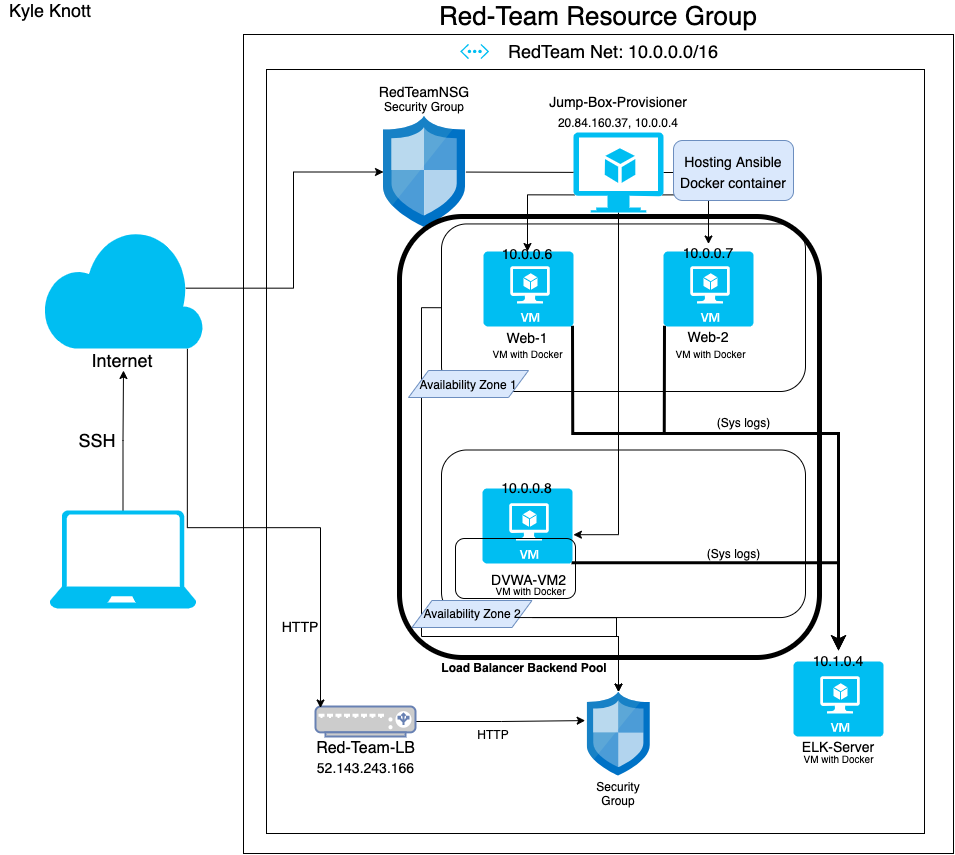

The diagram above was exported from draw.io. Its source (the exported page's mxGraphModel, read from the mxfile embedded in the PNG):
<mxGraphModel dx="1917" dy="1170" grid="1" gridSize="7" guides="1" tooltips="1" connect="1" arrows="1" fold="1" page="1" pageScale="1" pageWidth="1100" pageHeight="850" math="0" shadow="0">
  <root>
    <mxCell id="0" />
    <mxCell id="1" parent="0" />
    <mxCell id="7rVWc_RAjXQEdoqnerkl-56" style="edgeStyle=orthogonalEdgeStyle;rounded=0;orthogonalLoop=1;jettySize=auto;html=1;exitX=0.25;exitY=1;exitDx=0;exitDy=0;entryX=0.484;entryY=-0.006;entryDx=0;entryDy=0;entryPerimeter=0;strokeWidth=1;" edge="1" parent="1" source="8LVp7y2KciTgdnAetFn7-74" target="7rVWc_RAjXQEdoqnerkl-47">
      <mxGeometry relative="1" as="geometry">
        <Array as="points">
          <mxPoint x="539" y="665" />
          <mxPoint x="624" y="665" />
        </Array>
      </mxGeometry>
    </mxCell>
    <mxCell id="7rVWc_RAjXQEdoqnerkl-45" value="" style="rounded=1;whiteSpace=wrap;html=1;shadow=0;fillColor=none;" vertex="1" parent="1">
      <mxGeometry x="422" y="220" width="418" height="445" as="geometry" />
    </mxCell>
    <mxCell id="8LVp7y2KciTgdnAetFn7-1" value="" style="rounded=0;whiteSpace=wrap;html=1;" parent="1" vertex="1">
      <mxGeometry x="250" y="42" width="710" height="819" as="geometry" />
    </mxCell>
    <mxCell id="7rVWc_RAjXQEdoqnerkl-4" value="" style="rounded=0;whiteSpace=wrap;html=1;fillColor=none;shadow=0;" vertex="1" parent="1">
      <mxGeometry x="273" y="77" width="658" height="764" as="geometry" />
    </mxCell>
    <mxCell id="8LVp7y2KciTgdnAetFn7-2" value="&lt;font style=&quot;font-size: 26px&quot;&gt;Red-Team Resource Group&lt;/font&gt;" style="text;html=1;strokeColor=none;fillColor=none;align=center;verticalAlign=middle;whiteSpace=wrap;rounded=0;" parent="1" vertex="1">
      <mxGeometry x="390" y="14" width="430" height="20" as="geometry" />
    </mxCell>
    <mxCell id="8LVp7y2KciTgdnAetFn7-3" value="" style="aspect=fixed;html=1;points=[];align=center;image;fontSize=12;image=img/lib/mscae/Network_Security_Groups_Classic.svg;" parent="1" vertex="1">
      <mxGeometry x="390" y="123.76" width="82.4" height="111.35" as="geometry" />
    </mxCell>
    <mxCell id="8LVp7y2KciTgdnAetFn7-4" value="RedTeam Net: 10.0.0.0/16" style="text;html=1;strokeColor=none;fillColor=none;align=center;verticalAlign=middle;whiteSpace=wrap;rounded=0;fontSize=18;" parent="1" vertex="1">
      <mxGeometry x="475" y="49" width="290" height="20" as="geometry" />
    </mxCell>
    <mxCell id="8LVp7y2KciTgdnAetFn7-5" value="&lt;font style=&quot;font-size: 14px&quot;&gt;RedTeamNSG&lt;/font&gt;" style="text;html=1;strokeColor=none;fillColor=none;align=center;verticalAlign=middle;whiteSpace=wrap;rounded=0;rotation=0;" parent="1" vertex="1">
      <mxGeometry x="376.2" y="98" width="110" as="geometry" />
    </mxCell>
    <mxCell id="8LVp7y2KciTgdnAetFn7-8" value="" style="verticalLabelPosition=bottom;html=1;verticalAlign=top;align=center;strokeColor=none;fillColor=#00BEF2;shape=mxgraph.azure.virtual_network;pointerEvents=1;fontSize=18;" parent="1" vertex="1">
      <mxGeometry x="466.7" y="51.43" width="29" height="15.13" as="geometry" />
    </mxCell>
    <mxCell id="7rVWc_RAjXQEdoqnerkl-9" value="" style="edgeStyle=orthogonalEdgeStyle;rounded=0;orthogonalLoop=1;jettySize=auto;html=1;" edge="1" parent="1" source="8LVp7y2KciTgdnAetFn7-9" target="8LVp7y2KciTgdnAetFn7-77">
      <mxGeometry relative="1" as="geometry" />
    </mxCell>
    <mxCell id="7rVWc_RAjXQEdoqnerkl-24" style="edgeStyle=orthogonalEdgeStyle;rounded=0;orthogonalLoop=1;jettySize=auto;html=1;exitX=0.01;exitY=0.78;exitDx=0;exitDy=0;exitPerimeter=0;entryX=0;entryY=0;entryDx=0;entryDy=0;" edge="1" parent="1" source="8LVp7y2KciTgdnAetFn7-9" target="8LVp7y2KciTgdnAetFn7-28">
      <mxGeometry relative="1" as="geometry" />
    </mxCell>
    <mxCell id="7rVWc_RAjXQEdoqnerkl-25" style="edgeStyle=orthogonalEdgeStyle;rounded=0;orthogonalLoop=1;jettySize=auto;html=1;exitX=0.99;exitY=0.78;exitDx=0;exitDy=0;exitPerimeter=0;entryX=0.5;entryY=0;entryDx=0;entryDy=0;" edge="1" parent="1" source="8LVp7y2KciTgdnAetFn7-9" target="8LVp7y2KciTgdnAetFn7-30">
      <mxGeometry relative="1" as="geometry" />
    </mxCell>
    <mxCell id="7rVWc_RAjXQEdoqnerkl-35" style="edgeStyle=orthogonalEdgeStyle;rounded=0;orthogonalLoop=1;jettySize=auto;html=1;exitX=0.5;exitY=1;exitDx=0;exitDy=0;exitPerimeter=0;entryX=1.01;entryY=0.616;entryDx=0;entryDy=0;entryPerimeter=0;" edge="1" parent="1" source="8LVp7y2KciTgdnAetFn7-9" target="8LVp7y2KciTgdnAetFn7-20">
      <mxGeometry relative="1" as="geometry" />
    </mxCell>
    <mxCell id="8LVp7y2KciTgdnAetFn7-9" value="" style="verticalLabelPosition=bottom;html=1;verticalAlign=top;align=center;strokeColor=none;fillColor=#00BEF2;shape=mxgraph.azure.virtual_machine_feature;pointerEvents=1;fontSize=18;" parent="1" vertex="1">
      <mxGeometry x="580" y="140" width="90" height="80" as="geometry" />
    </mxCell>
    <mxCell id="8LVp7y2KciTgdnAetFn7-10" value="&lt;font style=&quot;font-size: 14px&quot;&gt;Jump-Box-Provisioner&lt;/font&gt;" style="text;html=1;strokeColor=none;fillColor=none;align=center;verticalAlign=middle;whiteSpace=wrap;rounded=0;fontSize=18;" parent="1" vertex="1">
      <mxGeometry x="540" y="98" width="170" height="20" as="geometry" />
    </mxCell>
    <mxCell id="8LVp7y2KciTgdnAetFn7-11" value="&lt;sup&gt;&lt;font style=&quot;font-size: 12px&quot;&gt;20.84.160.37, 10.0.0.4&lt;/font&gt;&lt;/sup&gt;" style="text;html=1;strokeColor=none;fillColor=none;align=center;verticalAlign=middle;whiteSpace=wrap;rounded=0;fontSize=18;" parent="1" vertex="1">
      <mxGeometry x="535" y="117.99999999999997" width="180" height="30" as="geometry" />
    </mxCell>
    <mxCell id="8LVp7y2KciTgdnAetFn7-17" value="" style="endArrow=none;html=1;fontSize=18;" parent="1" source="8LVp7y2KciTgdnAetFn7-9" target="8LVp7y2KciTgdnAetFn7-3" edge="1">
      <mxGeometry width="50" height="50" relative="1" as="geometry">
        <mxPoint x="600" y="440" as="sourcePoint" />
        <mxPoint x="650" y="390" as="targetPoint" />
      </mxGeometry>
    </mxCell>
    <mxCell id="7rVWc_RAjXQEdoqnerkl-38" style="edgeStyle=orthogonalEdgeStyle;rounded=0;orthogonalLoop=1;jettySize=auto;html=1;exitX=0.99;exitY=0.99;exitDx=0;exitDy=0;exitPerimeter=0;entryX=0.5;entryY=0;entryDx=0;entryDy=0;strokeWidth=3;" edge="1" parent="1" source="8LVp7y2KciTgdnAetFn7-20" target="7rVWc_RAjXQEdoqnerkl-23">
      <mxGeometry relative="1" as="geometry">
        <Array as="points">
          <mxPoint x="845" y="570" />
        </Array>
      </mxGeometry>
    </mxCell>
    <mxCell id="8LVp7y2KciTgdnAetFn7-20" value="" style="verticalLabelPosition=bottom;html=1;verticalAlign=top;align=center;strokeColor=none;fillColor=#00BEF2;shape=mxgraph.azure.virtual_machine;fontSize=18;" parent="1" vertex="1">
      <mxGeometry x="489" y="496" width="90" height="75" as="geometry" />
    </mxCell>
    <mxCell id="8LVp7y2KciTgdnAetFn7-22" value="&lt;font style=&quot;font-size: 14px&quot;&gt;Web-1&lt;/font&gt;" style="text;html=1;strokeColor=none;fillColor=none;align=center;verticalAlign=middle;whiteSpace=wrap;rounded=0;fontSize=18;" parent="1" vertex="1">
      <mxGeometry x="494" y="343" width="80" as="geometry" />
    </mxCell>
    <mxCell id="8LVp7y2KciTgdnAetFn7-23" value="&lt;font style=&quot;font-size: 14px&quot;&gt;Web-2&lt;/font&gt;" style="text;html=1;strokeColor=none;fillColor=none;align=center;verticalAlign=middle;whiteSpace=wrap;rounded=0;fontSize=18;" parent="1" vertex="1">
      <mxGeometry x="685" y="333" width="60" height="20" as="geometry" />
    </mxCell>
    <mxCell id="7rVWc_RAjXQEdoqnerkl-26" style="edgeStyle=orthogonalEdgeStyle;rounded=0;orthogonalLoop=1;jettySize=auto;html=1;exitX=0.99;exitY=0.99;exitDx=0;exitDy=0;exitPerimeter=0;strokeWidth=3;" edge="1" parent="1" source="8LVp7y2KciTgdnAetFn7-24" target="7rVWc_RAjXQEdoqnerkl-23">
      <mxGeometry relative="1" as="geometry">
        <Array as="points">
          <mxPoint x="579" y="441" />
          <mxPoint x="845" y="441" />
        </Array>
      </mxGeometry>
    </mxCell>
    <mxCell id="8LVp7y2KciTgdnAetFn7-24" value="" style="verticalLabelPosition=bottom;html=1;verticalAlign=top;align=center;strokeColor=none;fillColor=#00BEF2;shape=mxgraph.azure.virtual_machine;fontSize=18;" parent="1" vertex="1">
      <mxGeometry x="490" y="259" width="90" height="75" as="geometry" />
    </mxCell>
    <mxCell id="7rVWc_RAjXQEdoqnerkl-29" style="edgeStyle=orthogonalEdgeStyle;rounded=0;orthogonalLoop=1;jettySize=auto;html=1;exitX=0.01;exitY=0.99;exitDx=0;exitDy=0;exitPerimeter=0;entryX=0.5;entryY=0;entryDx=0;entryDy=0;strokeWidth=3;" edge="1" parent="1" source="8LVp7y2KciTgdnAetFn7-25" target="7rVWc_RAjXQEdoqnerkl-23">
      <mxGeometry relative="1" as="geometry">
        <Array as="points">
          <mxPoint x="671" y="441" />
          <mxPoint x="845" y="441" />
        </Array>
      </mxGeometry>
    </mxCell>
    <mxCell id="8LVp7y2KciTgdnAetFn7-25" value="" style="verticalLabelPosition=bottom;html=1;verticalAlign=top;align=center;strokeColor=none;fillColor=#00BEF2;shape=mxgraph.azure.virtual_machine;fontSize=18;" parent="1" vertex="1">
      <mxGeometry x="670" y="259" width="90" height="75" as="geometry" />
    </mxCell>
    <mxCell id="8LVp7y2KciTgdnAetFn7-26" value="&lt;font style=&quot;font-size: 14px&quot;&gt;DVWA-VM2&lt;/font&gt;" style="text;html=1;strokeColor=none;fillColor=none;align=center;verticalAlign=middle;whiteSpace=wrap;rounded=0;fontSize=18;" parent="1" vertex="1">
      <mxGeometry x="482.5" y="575.5" width="105" height="20" as="geometry" />
    </mxCell>
    <mxCell id="8LVp7y2KciTgdnAetFn7-28" value="&lt;span style=&quot;font-size: 14px&quot;&gt;10.0.0.6&lt;/span&gt;" style="text;html=1;strokeColor=none;fillColor=none;align=center;verticalAlign=middle;whiteSpace=wrap;rounded=0;fontSize=18;" parent="1" vertex="1">
      <mxGeometry x="494" y="258.99999999999994" width="80" as="geometry" />
    </mxCell>
    <mxCell id="8LVp7y2KciTgdnAetFn7-30" value="&lt;font style=&quot;font-size: 14px&quot;&gt;10.0.0.7&lt;/font&gt;" style="text;html=1;strokeColor=none;fillColor=none;align=center;verticalAlign=middle;whiteSpace=wrap;rounded=0;fontSize=18;" parent="1" vertex="1">
      <mxGeometry x="675" y="251.49999999999994" width="80" height="15" as="geometry" />
    </mxCell>
    <mxCell id="8LVp7y2KciTgdnAetFn7-33" value="&lt;font style=&quot;font-size: 14px&quot;&gt;10.0.0.8&lt;br&gt;&lt;br&gt;&lt;/font&gt;" style="text;html=1;strokeColor=none;fillColor=none;align=center;verticalAlign=middle;whiteSpace=wrap;rounded=0;fontSize=18;" parent="1" vertex="1">
      <mxGeometry x="494" y="496" width="79" height="15" as="geometry" />
    </mxCell>
    <mxCell id="7rVWc_RAjXQEdoqnerkl-48" style="edgeStyle=orthogonalEdgeStyle;rounded=0;orthogonalLoop=1;jettySize=auto;html=1;exitX=1;exitY=0.5;exitDx=0;exitDy=0;exitPerimeter=0;entryX=-0.033;entryY=0.338;entryDx=0;entryDy=0;entryPerimeter=0;strokeWidth=1;" edge="1" parent="1" source="8LVp7y2KciTgdnAetFn7-40" target="7rVWc_RAjXQEdoqnerkl-47">
      <mxGeometry relative="1" as="geometry" />
    </mxCell>
    <mxCell id="8LVp7y2KciTgdnAetFn7-40" value="" style="fontColor=#0066CC;verticalAlign=top;verticalLabelPosition=bottom;labelPosition=center;align=center;html=1;outlineConnect=0;fillColor=#CCCCCC;strokeColor=#6881B3;gradientColor=none;gradientDirection=north;strokeWidth=2;shape=mxgraph.networks.load_balancer;" parent="1" vertex="1">
      <mxGeometry x="322" y="714" width="100" height="30" as="geometry" />
    </mxCell>
    <mxCell id="8LVp7y2KciTgdnAetFn7-62" value="&lt;font style=&quot;font-size: 14px&quot;&gt;HTTP&lt;/font&gt;" style="text;html=1;strokeColor=none;fillColor=none;align=center;verticalAlign=middle;whiteSpace=wrap;rounded=0;fontSize=18;" parent="1" vertex="1">
      <mxGeometry x="287" y="623" width="40" height="20" as="geometry" />
    </mxCell>
    <mxCell id="8LVp7y2KciTgdnAetFn7-64" style="edgeStyle=elbowEdgeStyle;rounded=0;orthogonalLoop=1;jettySize=auto;html=1;exitX=0.5;exitY=1;exitDx=0;exitDy=0;fontSize=18;" parent="1" source="8LVp7y2KciTgdnAetFn7-62" target="8LVp7y2KciTgdnAetFn7-62" edge="1">
      <mxGeometry relative="1" as="geometry" />
    </mxCell>
    <mxCell id="8LVp7y2KciTgdnAetFn7-65" value="&lt;font style=&quot;font-size: 16px&quot;&gt;Red-Team-LB&lt;/font&gt;" style="text;html=1;strokeColor=none;fillColor=none;align=center;verticalAlign=middle;whiteSpace=wrap;rounded=0;fontSize=18;" parent="1" vertex="1">
      <mxGeometry x="301.5" y="744" width="141" height="20" as="geometry" />
    </mxCell>
    <mxCell id="8LVp7y2KciTgdnAetFn7-67" value="&lt;font style=&quot;font-size: 14px&quot;&gt;52.143.243.166&lt;/font&gt;" style="text;html=1;strokeColor=none;fillColor=none;align=center;verticalAlign=middle;whiteSpace=wrap;rounded=0;fontSize=18;" parent="1" vertex="1">
      <mxGeometry x="312.5" y="764" width="119" height="20" as="geometry" />
    </mxCell>
    <mxCell id="8LVp7y2KciTgdnAetFn7-77" value="&lt;font style=&quot;font-size: 14px&quot;&gt;Hosting Ansible Docker container&lt;/font&gt;" style="rounded=1;whiteSpace=wrap;html=1;fillColor=#dae8fc;fontSize=18;strokeColor=#6c8ebf;" parent="1" vertex="1">
      <mxGeometry x="680" y="148" width="120" height="60" as="geometry" />
    </mxCell>
    <mxCell id="8LVp7y2KciTgdnAetFn7-82" style="edgeStyle=orthogonalEdgeStyle;rounded=0;orthogonalLoop=1;jettySize=auto;html=1;exitX=0.89;exitY=0.5;exitDx=0;exitDy=0;exitPerimeter=0;fontSize=18;" parent="1" source="8LVp7y2KciTgdnAetFn7-78" target="8LVp7y2KciTgdnAetFn7-3" edge="1">
      <mxGeometry relative="1" as="geometry" />
    </mxCell>
    <mxCell id="7rVWc_RAjXQEdoqnerkl-6" style="edgeStyle=orthogonalEdgeStyle;rounded=0;orthogonalLoop=1;jettySize=auto;html=1;exitX=0.9;exitY=1;exitDx=0;exitDy=0;exitPerimeter=0;entryX=0.05;entryY=0.05;entryDx=0;entryDy=0;entryPerimeter=0;" edge="1" parent="1" source="8LVp7y2KciTgdnAetFn7-78" target="8LVp7y2KciTgdnAetFn7-40">
      <mxGeometry relative="1" as="geometry" />
    </mxCell>
    <mxCell id="8LVp7y2KciTgdnAetFn7-78" value="" style="verticalLabelPosition=bottom;html=1;verticalAlign=top;align=center;strokeColor=none;fillColor=#00BEF2;shape=mxgraph.azure.cloud;fontSize=18;" parent="1" vertex="1">
      <mxGeometry x="49" y="235.10999999999999" width="161" height="121.12" as="geometry" />
    </mxCell>
    <mxCell id="8LVp7y2KciTgdnAetFn7-79" value="Internet" style="text;html=1;strokeColor=none;fillColor=none;align=center;verticalAlign=middle;whiteSpace=wrap;rounded=0;fontSize=18;" parent="1" vertex="1">
      <mxGeometry x="59.5" y="365" width="140" height="6" as="geometry" />
    </mxCell>
    <mxCell id="8LVp7y2KciTgdnAetFn7-81" style="edgeStyle=orthogonalEdgeStyle;rounded=0;orthogonalLoop=1;jettySize=auto;html=1;exitX=0.5;exitY=0;exitDx=0;exitDy=0;exitPerimeter=0;fontSize=18;" parent="1" source="8LVp7y2KciTgdnAetFn7-80" edge="1">
      <mxGeometry relative="1" as="geometry">
        <mxPoint x="130" y="378" as="targetPoint" />
      </mxGeometry>
    </mxCell>
    <mxCell id="8LVp7y2KciTgdnAetFn7-80" value="" style="verticalLabelPosition=bottom;html=1;verticalAlign=top;align=center;strokeColor=none;fillColor=#00BEF2;shape=mxgraph.azure.laptop;pointerEvents=1;fontSize=18;" parent="1" vertex="1">
      <mxGeometry x="56" y="518" width="147" height="98" as="geometry" />
    </mxCell>
    <mxCell id="8LVp7y2KciTgdnAetFn7-83" value="SSH" style="text;html=1;strokeColor=none;fillColor=none;align=center;verticalAlign=middle;whiteSpace=wrap;rounded=0;fontSize=18;" parent="1" vertex="1">
      <mxGeometry x="84" y="437.5" width="40" height="20" as="geometry" />
    </mxCell>
    <mxCell id="8LVp7y2KciTgdnAetFn7-84" value="Kyle Knott" style="text;html=1;strokeColor=none;fillColor=none;align=center;verticalAlign=middle;whiteSpace=wrap;rounded=0;fontSize=18;" parent="1" vertex="1">
      <mxGeometry x="7" y="14" width="99.5" height="7" as="geometry" />
    </mxCell>
    <mxCell id="7rVWc_RAjXQEdoqnerkl-5" value="Security Group" style="text;html=1;strokeColor=none;fillColor=none;align=center;verticalAlign=middle;whiteSpace=wrap;rounded=0;shadow=0;" vertex="1" parent="1">
      <mxGeometry x="382.2" y="103.76" width="98" height="20" as="geometry" />
    </mxCell>
    <mxCell id="7rVWc_RAjXQEdoqnerkl-60" style="edgeStyle=orthogonalEdgeStyle;rounded=0;orthogonalLoop=1;jettySize=auto;html=1;exitX=0;exitY=0.5;exitDx=0;exitDy=0;strokeWidth=1;" edge="1" parent="1" source="8LVp7y2KciTgdnAetFn7-74" target="7rVWc_RAjXQEdoqnerkl-47">
      <mxGeometry relative="1" as="geometry">
        <Array as="points">
          <mxPoint x="428" y="315" />
          <mxPoint x="428" y="644" />
          <mxPoint x="625" y="644" />
        </Array>
      </mxGeometry>
    </mxCell>
    <mxCell id="8LVp7y2KciTgdnAetFn7-74" value="" style="rounded=1;whiteSpace=wrap;html=1;fontSize=18;fillColor=none;" parent="1" vertex="1">
      <mxGeometry x="448" y="231.44" width="364" height="167.56" as="geometry" />
    </mxCell>
    <mxCell id="7rVWc_RAjXQEdoqnerkl-16" value="&lt;font style=&quot;font-size: 10px&quot;&gt;VM with Docker&lt;/font&gt;" style="text;html=1;strokeColor=none;fillColor=none;align=center;verticalAlign=middle;whiteSpace=wrap;rounded=0;shadow=0;" vertex="1" parent="1">
      <mxGeometry x="729.5" y="756" width="231" height="20" as="geometry" />
    </mxCell>
    <mxCell id="7rVWc_RAjXQEdoqnerkl-17" value="&lt;font style=&quot;font-size: 10px&quot;&gt;VM with Docker&lt;/font&gt;" style="text;html=1;strokeColor=none;fillColor=none;align=center;verticalAlign=middle;whiteSpace=wrap;rounded=0;shadow=0;" vertex="1" parent="1">
      <mxGeometry x="422" y="588" width="231" height="20" as="geometry" />
    </mxCell>
    <mxCell id="7rVWc_RAjXQEdoqnerkl-18" value="&lt;font style=&quot;font-size: 10px&quot;&gt;VM with Docker&lt;/font&gt;" style="text;html=1;strokeColor=none;fillColor=none;align=center;verticalAlign=middle;whiteSpace=wrap;rounded=0;shadow=0;" vertex="1" parent="1">
      <mxGeometry x="418.5" y="351" width="231" height="20" as="geometry" />
    </mxCell>
    <mxCell id="7rVWc_RAjXQEdoqnerkl-19" value="&lt;font style=&quot;font-size: 10px&quot;&gt;VM with Docker&lt;/font&gt;" style="text;html=1;strokeColor=none;fillColor=none;align=center;verticalAlign=middle;whiteSpace=wrap;rounded=0;shadow=0;" vertex="1" parent="1">
      <mxGeometry x="602" y="351" width="231" height="20" as="geometry" />
    </mxCell>
    <mxCell id="7rVWc_RAjXQEdoqnerkl-21" value="" style="verticalLabelPosition=bottom;html=1;verticalAlign=top;align=center;strokeColor=none;fillColor=#00BEF2;shape=mxgraph.azure.virtual_machine;fontSize=18;" vertex="1" parent="1">
      <mxGeometry x="800" y="669" width="90" height="75" as="geometry" />
    </mxCell>
    <mxCell id="7rVWc_RAjXQEdoqnerkl-22" value="&lt;font style=&quot;font-size: 14px&quot;&gt;ELK-Server&lt;/font&gt;" style="text;html=1;strokeColor=none;fillColor=none;align=center;verticalAlign=middle;whiteSpace=wrap;rounded=0;shadow=0;" vertex="1" parent="1">
      <mxGeometry x="796" y="744" width="98" height="20" as="geometry" />
    </mxCell>
    <mxCell id="7rVWc_RAjXQEdoqnerkl-23" value="&lt;font style=&quot;font-size: 14px&quot;&gt;10.1.0.4&lt;/font&gt;" style="text;html=1;strokeColor=none;fillColor=none;align=center;verticalAlign=middle;whiteSpace=wrap;rounded=0;shadow=0;" vertex="1" parent="1">
      <mxGeometry x="825" y="658" width="40" height="20" as="geometry" />
    </mxCell>
    <mxCell id="7rVWc_RAjXQEdoqnerkl-34" value="Availability Zone 1" style="shape=parallelogram;perimeter=parallelogramPerimeter;whiteSpace=wrap;html=1;fixedSize=1;shadow=0;fillColor=#dae8fc;strokeColor=#6c8ebf;" vertex="1" parent="1">
      <mxGeometry x="415" y="378" width="120" height="27" as="geometry" />
    </mxCell>
    <mxCell id="7rVWc_RAjXQEdoqnerkl-55" style="edgeStyle=orthogonalEdgeStyle;rounded=0;orthogonalLoop=1;jettySize=auto;html=1;exitX=0.25;exitY=1;exitDx=0;exitDy=0;strokeWidth=1;" edge="1" parent="1" source="7rVWc_RAjXQEdoqnerkl-40" target="7rVWc_RAjXQEdoqnerkl-47">
      <mxGeometry relative="1" as="geometry">
        <Array as="points">
          <mxPoint x="623" y="625" />
          <mxPoint x="623" y="644" />
          <mxPoint x="625" y="644" />
        </Array>
      </mxGeometry>
    </mxCell>
    <mxCell id="7rVWc_RAjXQEdoqnerkl-40" value="" style="rounded=1;whiteSpace=wrap;html=1;fontSize=18;fillColor=none;" vertex="1" parent="1">
      <mxGeometry x="448" y="457.5" width="364" height="167.56" as="geometry" />
    </mxCell>
    <mxCell id="7rVWc_RAjXQEdoqnerkl-41" value="(Sys logs)" style="text;html=1;strokeColor=none;fillColor=none;align=center;verticalAlign=middle;whiteSpace=wrap;rounded=0;shadow=0;" vertex="1" parent="1">
      <mxGeometry x="694.5" y="551" width="91" height="20" as="geometry" />
    </mxCell>
    <mxCell id="7rVWc_RAjXQEdoqnerkl-42" value="(Sys logs)" style="text;html=1;strokeColor=none;fillColor=none;align=center;verticalAlign=middle;whiteSpace=wrap;rounded=0;shadow=0;" vertex="1" parent="1">
      <mxGeometry x="705" y="420" width="91" height="20" as="geometry" />
    </mxCell>
    <mxCell id="7rVWc_RAjXQEdoqnerkl-43" value="Availability Zone 2" style="shape=parallelogram;perimeter=parallelogramPerimeter;whiteSpace=wrap;html=1;fixedSize=1;shadow=0;fillColor=#dae8fc;strokeColor=#6c8ebf;" vertex="1" parent="1">
      <mxGeometry x="418.5" y="608" width="120" height="27" as="geometry" />
    </mxCell>
    <mxCell id="7rVWc_RAjXQEdoqnerkl-46" value="&lt;b&gt;Load Balancer Backend Pool&lt;/b&gt;" style="text;html=1;strokeColor=none;fillColor=none;align=center;verticalAlign=middle;whiteSpace=wrap;rounded=0;shadow=0;" vertex="1" parent="1">
      <mxGeometry x="411.5" y="665" width="238" height="20" as="geometry" />
    </mxCell>
    <mxCell id="7rVWc_RAjXQEdoqnerkl-49" value="HTTP" style="text;html=1;strokeColor=none;fillColor=none;align=center;verticalAlign=middle;whiteSpace=wrap;rounded=0;shadow=0;" vertex="1" parent="1">
      <mxGeometry x="480.2" y="731.77" width="40" height="20" as="geometry" />
    </mxCell>
    <mxCell id="7rVWc_RAjXQEdoqnerkl-52" value="Security Group" style="text;html=1;strokeColor=none;fillColor=none;align=center;verticalAlign=middle;whiteSpace=wrap;rounded=0;shadow=0;" vertex="1" parent="1">
      <mxGeometry x="605" y="791" width="40" height="20" as="geometry" />
    </mxCell>
    <mxCell id="7rVWc_RAjXQEdoqnerkl-47" value="" style="aspect=fixed;html=1;points=[];align=center;image;fontSize=12;image=img/lib/mscae/Network_Security_Groups_Classic.svg;shadow=0;fillColor=none;" vertex="1" parent="1">
      <mxGeometry x="593.75" y="699.54" width="62.5" height="84.46" as="geometry" />
    </mxCell>
    <mxCell id="7rVWc_RAjXQEdoqnerkl-61" value="" style="rounded=1;whiteSpace=wrap;html=1;shadow=0;fillColor=none;" vertex="1" parent="1">
      <mxGeometry x="462" y="546" width="120" height="60" as="geometry" />
    </mxCell>
    <mxCell id="7rVWc_RAjXQEdoqnerkl-62" value="" style="rounded=1;whiteSpace=wrap;html=1;shadow=0;fillColor=none;strokeWidth=5;" vertex="1" parent="1">
      <mxGeometry x="406" y="224" width="420" height="441" as="geometry" />
    </mxCell>
  </root>
</mxGraphModel>